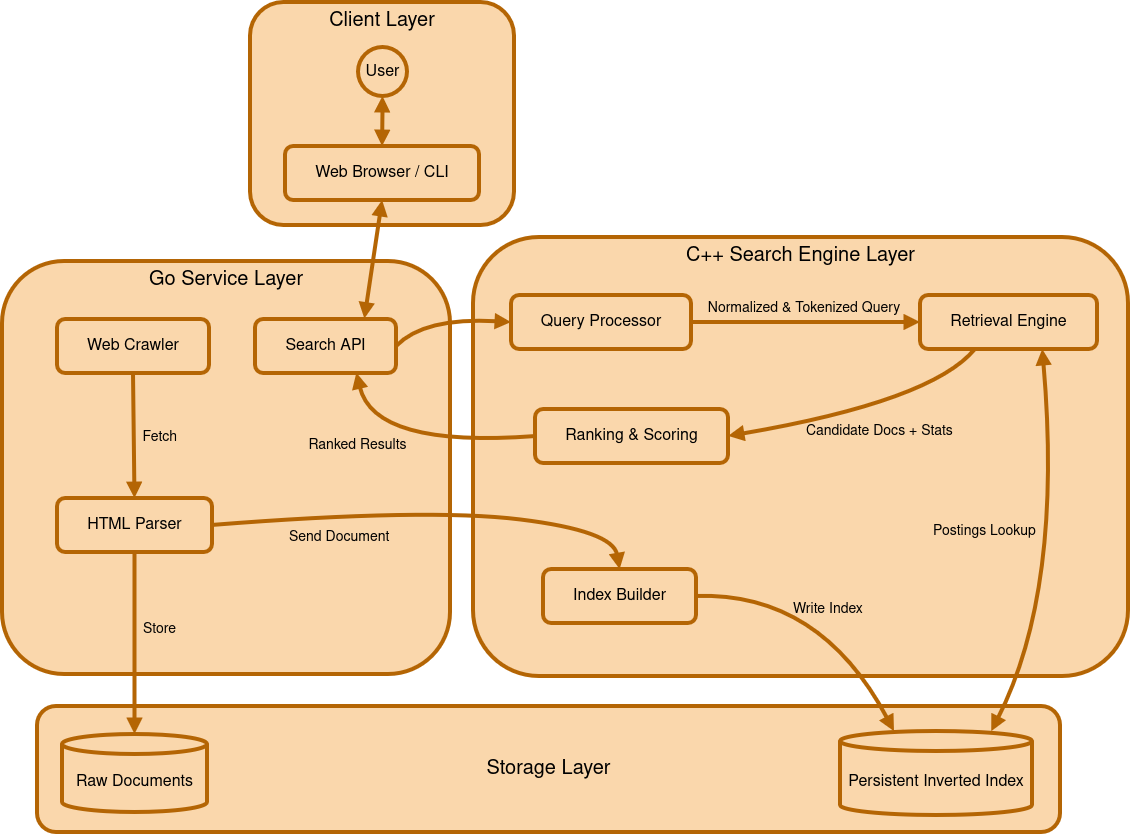

The diagram above was exported from draw.io. Its source (the exported page's mxGraphModel, read from the mxfile embedded in the PNG):
<mxGraphModel dx="2312" dy="1275" grid="0" gridSize="10" guides="1" tooltips="1" connect="1" arrows="1" fold="1" page="0" pageScale="1" pageWidth="850" pageHeight="1100" math="0" shadow="0">
  <root>
    <mxCell id="0" />
    <mxCell id="1" parent="0" />
    <mxCell id="Y2tWAlyMI12yAs2j56-F-1" parent="1" style="whiteSpace=wrap;strokeWidth=4;fillColor=#fad7ac;strokeColor=#b46504;rounded=1;labelBackgroundColor=none;fontSize=20;verticalAlign=top;" value="C++ Search Engine Layer" vertex="1">
      <mxGeometry height="439" width="655" x="163" y="124" as="geometry" />
    </mxCell>
    <mxCell id="Y2tWAlyMI12yAs2j56-F-2" parent="1" style="whiteSpace=wrap;strokeWidth=4;fillColor=#fad7ac;strokeColor=#b46504;rounded=1;labelBackgroundColor=none;fontSize=20;verticalAlign=middle;" value="Storage Layer" vertex="1">
      <mxGeometry height="126" width="1023" x="-273" y="593" as="geometry" />
    </mxCell>
    <mxCell id="Y2tWAlyMI12yAs2j56-F-3" parent="1" style="whiteSpace=wrap;strokeWidth=4;fillColor=#fad7ac;strokeColor=#b46504;rounded=1;labelBackgroundColor=none;fontSize=20;verticalAlign=top;" value="Go Service Layer" vertex="1">
      <mxGeometry height="413" width="448" x="-308" y="148" as="geometry" />
    </mxCell>
    <mxCell id="Y2tWAlyMI12yAs2j56-F-4" parent="1" style="whiteSpace=wrap;strokeWidth=4;fillColor=#fad7ac;strokeColor=#b46504;rounded=1;labelBackgroundColor=none;fontSize=20;verticalAlign=top;" value="Client Layer" vertex="1">
      <mxGeometry height="223" width="264" x="-60" y="-111" as="geometry" />
    </mxCell>
    <mxCell id="Y2tWAlyMI12yAs2j56-F-5" parent="1" style="ellipse;aspect=fixed;strokeWidth=4;whiteSpace=wrap;fillColor=#fad7ac;strokeColor=#b46504;rounded=1;labelBackgroundColor=none;fontSize=16;" value="User" vertex="1">
      <mxGeometry height="49" width="49" x="48" y="-66" as="geometry" />
    </mxCell>
    <mxCell id="Y2tWAlyMI12yAs2j56-F-6" parent="1" style="whiteSpace=wrap;strokeWidth=4;fillColor=#fad7ac;strokeColor=#b46504;rounded=1;labelBackgroundColor=none;fontSize=16;" value="Web Browser / CLI" vertex="1">
      <mxGeometry height="54" width="194" x="-25" y="33" as="geometry" />
    </mxCell>
    <mxCell id="Y2tWAlyMI12yAs2j56-F-7" parent="1" style="whiteSpace=wrap;strokeWidth=4;fillColor=#fad7ac;strokeColor=#b46504;rounded=1;labelBackgroundColor=none;fontSize=16;" value="Search API" vertex="1">
      <mxGeometry height="54" width="141" x="-55" y="206" as="geometry" />
    </mxCell>
    <mxCell id="Y2tWAlyMI12yAs2j56-F-8" parent="1" style="whiteSpace=wrap;strokeWidth=4;fillColor=#fad7ac;strokeColor=#b46504;rounded=1;labelBackgroundColor=none;fontSize=16;" value="Web Crawler" vertex="1">
      <mxGeometry height="54" width="152" x="-253" y="206" as="geometry" />
    </mxCell>
    <mxCell id="Y2tWAlyMI12yAs2j56-F-9" parent="1" style="whiteSpace=wrap;strokeWidth=4;fillColor=#fad7ac;strokeColor=#b46504;rounded=1;labelBackgroundColor=none;fontSize=16;" value="HTML Parser" vertex="1">
      <mxGeometry height="54" width="155" x="-253" y="385" as="geometry" />
    </mxCell>
    <mxCell id="Y2tWAlyMI12yAs2j56-F-10" parent="1" style="shape=cylinder3;boundedLbl=1;backgroundOutline=1;size=10;strokeWidth=4;whiteSpace=wrap;fillColor=#fad7ac;strokeColor=#b46504;rounded=1;labelBackgroundColor=none;fontSize=16;" value="Raw Documents" vertex="1">
      <mxGeometry height="78" width="145" x="-248" y="621" as="geometry" />
    </mxCell>
    <mxCell id="Y2tWAlyMI12yAs2j56-F-11" parent="1" style="shape=cylinder3;boundedLbl=1;backgroundOutline=1;size=10;strokeWidth=4;whiteSpace=wrap;fillColor=#fad7ac;strokeColor=#b46504;rounded=1;labelBackgroundColor=none;fontSize=16;" value="Persistent Inverted Index" vertex="1">
      <mxGeometry height="84" width="192" x="530" y="618" as="geometry" />
    </mxCell>
    <mxCell id="Y2tWAlyMI12yAs2j56-F-12" parent="1" style="whiteSpace=wrap;strokeWidth=4;fillColor=#fad7ac;strokeColor=#b46504;rounded=1;labelBackgroundColor=none;fontSize=16;" value="Query Processor" vertex="1">
      <mxGeometry height="54" width="180" x="201" y="182" as="geometry" />
    </mxCell>
    <mxCell id="Y2tWAlyMI12yAs2j56-F-13" parent="1" style="whiteSpace=wrap;strokeWidth=4;fillColor=#fad7ac;strokeColor=#b46504;rounded=1;labelBackgroundColor=none;fontSize=16;" value="Retrieval Engine" vertex="1">
      <mxGeometry height="54" width="177" x="610" y="182" as="geometry" />
    </mxCell>
    <mxCell id="Y2tWAlyMI12yAs2j56-F-14" parent="1" style="whiteSpace=wrap;strokeWidth=4;fillColor=#fad7ac;strokeColor=#b46504;rounded=1;labelBackgroundColor=none;fontSize=16;" value="Ranking &amp; Scoring" vertex="1">
      <mxGeometry height="54" width="193" x="225" y="296" as="geometry" />
    </mxCell>
    <mxCell id="Y2tWAlyMI12yAs2j56-F-15" parent="1" style="whiteSpace=wrap;strokeWidth=4;fillColor=#fad7ac;strokeColor=#b46504;rounded=1;labelBackgroundColor=none;fontSize=16;" value="Index Builder" vertex="1">
      <mxGeometry height="54" width="153" x="233" y="456" as="geometry" />
    </mxCell>
    <mxCell id="Y2tWAlyMI12yAs2j56-F-16" edge="1" parent="1" source="Y2tWAlyMI12yAs2j56-F-5" style="curved=1;startArrow=block;endArrow=block;exitX=0.5;exitY=1;entryX=0.5;entryY=0;rounded=1;fillColor=#fad7ac;strokeColor=#b46504;labelBackgroundColor=none;fontSize=16;strokeWidth=4;" target="Y2tWAlyMI12yAs2j56-F-6" value="">
      <mxGeometry relative="1" as="geometry" />
    </mxCell>
    <mxCell id="Y2tWAlyMI12yAs2j56-F-17" edge="1" parent="1" source="Y2tWAlyMI12yAs2j56-F-6" style="curved=1;startArrow=block;endArrow=block;exitX=0.5;exitY=1;entryX=0.775;entryY=-0.006;rounded=1;fillColor=#fad7ac;strokeColor=#b46504;labelBackgroundColor=none;fontSize=16;strokeWidth=4;entryDx=0;entryDy=0;entryPerimeter=0;" target="Y2tWAlyMI12yAs2j56-F-7" value="">
      <mxGeometry relative="1" as="geometry" />
    </mxCell>
    <mxCell id="Y2tWAlyMI12yAs2j56-F-18" edge="1" parent="1" source="Y2tWAlyMI12yAs2j56-F-7" style="curved=1;startArrow=none;endArrow=block;exitX=1;exitY=0.5;entryX=0;entryY=0.5;rounded=1;fillColor=#fad7ac;strokeColor=#b46504;labelBackgroundColor=none;fontSize=16;strokeWidth=4;exitDx=0;exitDy=0;entryDx=0;entryDy=0;" target="Y2tWAlyMI12yAs2j56-F-12" value="">
      <mxGeometry relative="1" as="geometry">
        <Array as="points">
          <mxPoint x="114" y="204" />
        </Array>
      </mxGeometry>
    </mxCell>
    <mxCell id="Y2tWAlyMI12yAs2j56-F-19" edge="1" parent="1" source="Y2tWAlyMI12yAs2j56-F-12" style="curved=1;startArrow=none;endArrow=block;exitX=1;exitY=0.5;entryX=0;entryY=0.5;rounded=1;fillColor=#fad7ac;strokeColor=#b46504;labelBackgroundColor=none;fontSize=14;strokeWidth=4;exitDx=0;exitDy=0;entryDx=0;entryDy=0;" target="Y2tWAlyMI12yAs2j56-F-13" value="Normalized &amp; Tokenized Query">
      <mxGeometry relative="1" x="-0.0169" y="16" as="geometry">
        <mxPoint as="offset" />
      </mxGeometry>
    </mxCell>
    <mxCell id="Y2tWAlyMI12yAs2j56-F-20" edge="1" parent="1" source="Y2tWAlyMI12yAs2j56-F-13" style="curved=1;startArrow=block;endArrow=block;exitX=0.69;exitY=1;entryX=0.787;entryY=0.003;rounded=1;fillColor=#fad7ac;strokeColor=#b46504;labelBackgroundColor=none;fontSize=14;strokeWidth=4;entryDx=0;entryDy=0;entryPerimeter=0;" target="Y2tWAlyMI12yAs2j56-F-11" value="Postings Lookup">
      <mxGeometry relative="1" x="-0.1288" y="-73" as="geometry">
        <mxPoint as="offset" />
        <Array as="points">
          <mxPoint x="753" y="477" />
        </Array>
      </mxGeometry>
    </mxCell>
    <mxCell id="Y2tWAlyMI12yAs2j56-F-21" edge="1" parent="1" source="Y2tWAlyMI12yAs2j56-F-13" style="curved=1;startArrow=none;endArrow=block;exitX=0.31;exitY=1;entryX=1;entryY=0.5;rounded=1;fillColor=#fad7ac;strokeColor=#b46504;labelBackgroundColor=none;fontSize=14;strokeWidth=4;entryDx=0;entryDy=0;" target="Y2tWAlyMI12yAs2j56-F-14" value="Candidate Docs + Stats">
      <mxGeometry relative="1" x="-0.0973" y="19" as="geometry">
        <mxPoint as="offset" />
        <Array as="points">
          <mxPoint x="622" y="288" />
        </Array>
      </mxGeometry>
    </mxCell>
    <mxCell id="Y2tWAlyMI12yAs2j56-F-22" edge="1" parent="1" source="Y2tWAlyMI12yAs2j56-F-14" style="curved=1;startArrow=none;endArrow=block;exitX=0;exitY=0.5;entryX=0.719;entryY=0.992;rounded=1;fillColor=#fad7ac;strokeColor=#b46504;labelBackgroundColor=none;fontSize=14;strokeWidth=4;exitDx=0;exitDy=0;entryDx=0;entryDy=0;entryPerimeter=0;" target="Y2tWAlyMI12yAs2j56-F-7" value="Ranked Results">
      <mxGeometry relative="1" x="0.422" y="15" as="geometry">
        <mxPoint as="offset" />
        <Array as="points">
          <mxPoint x="64" y="335" />
        </Array>
      </mxGeometry>
    </mxCell>
    <mxCell id="Y2tWAlyMI12yAs2j56-F-23" edge="1" parent="1" source="Y2tWAlyMI12yAs2j56-F-8" style="curved=1;startArrow=none;endArrow=block;exitX=0.5;exitY=1;entryX=0.5;entryY=0;rounded=1;fillColor=#fad7ac;strokeColor=#b46504;labelBackgroundColor=none;fontSize=14;strokeWidth=4;" target="Y2tWAlyMI12yAs2j56-F-9" value="Fetch">
      <mxGeometry relative="1" x="-0.0075" y="26" as="geometry">
        <mxPoint as="offset" />
      </mxGeometry>
    </mxCell>
    <mxCell id="Y2tWAlyMI12yAs2j56-F-24" edge="1" parent="1" source="Y2tWAlyMI12yAs2j56-F-9" style="curved=1;startArrow=none;endArrow=block;exitX=0.5;exitY=1;entryX=0.5;entryY=0;rounded=1;fillColor=#fad7ac;strokeColor=#b46504;labelBackgroundColor=none;fontSize=14;strokeWidth=4;exitDx=0;exitDy=0;" target="Y2tWAlyMI12yAs2j56-F-10" value="Store">
      <mxGeometry relative="1" x="-0.1743" y="25" as="geometry">
        <mxPoint as="offset" />
      </mxGeometry>
    </mxCell>
    <mxCell id="Y2tWAlyMI12yAs2j56-F-25" edge="1" parent="1" source="Y2tWAlyMI12yAs2j56-F-9" style="curved=1;startArrow=none;endArrow=block;exitX=1;exitY=0.5;entryX=0.5;entryY=0;rounded=1;fillColor=#fad7ac;strokeColor=#b46504;labelBackgroundColor=none;fontSize=14;strokeWidth=4;exitDx=0;exitDy=0;" target="Y2tWAlyMI12yAs2j56-F-15" value="Send Document">
      <mxGeometry relative="1" x="-0.4305" y="-20" as="geometry">
        <mxPoint as="offset" />
        <Array as="points">
          <mxPoint x="117" y="395" />
          <mxPoint x="303" y="418" />
        </Array>
      </mxGeometry>
    </mxCell>
    <mxCell id="Y2tWAlyMI12yAs2j56-F-26" edge="1" parent="1" source="Y2tWAlyMI12yAs2j56-F-15" style="curved=1;startArrow=none;endArrow=block;exitX=1;exitY=0.5;entryX=0.281;entryY=0;rounded=1;fillColor=#fad7ac;strokeColor=#b46504;labelBackgroundColor=none;fontSize=14;strokeWidth=4;entryDx=0;entryDy=0;entryPerimeter=0;exitDx=0;exitDy=0;" target="Y2tWAlyMI12yAs2j56-F-11" value="Write Index">
      <mxGeometry relative="1" as="geometry">
        <Array as="points">
          <mxPoint x="510" y="479" />
        </Array>
      </mxGeometry>
    </mxCell>
  </root>
</mxGraphModel>